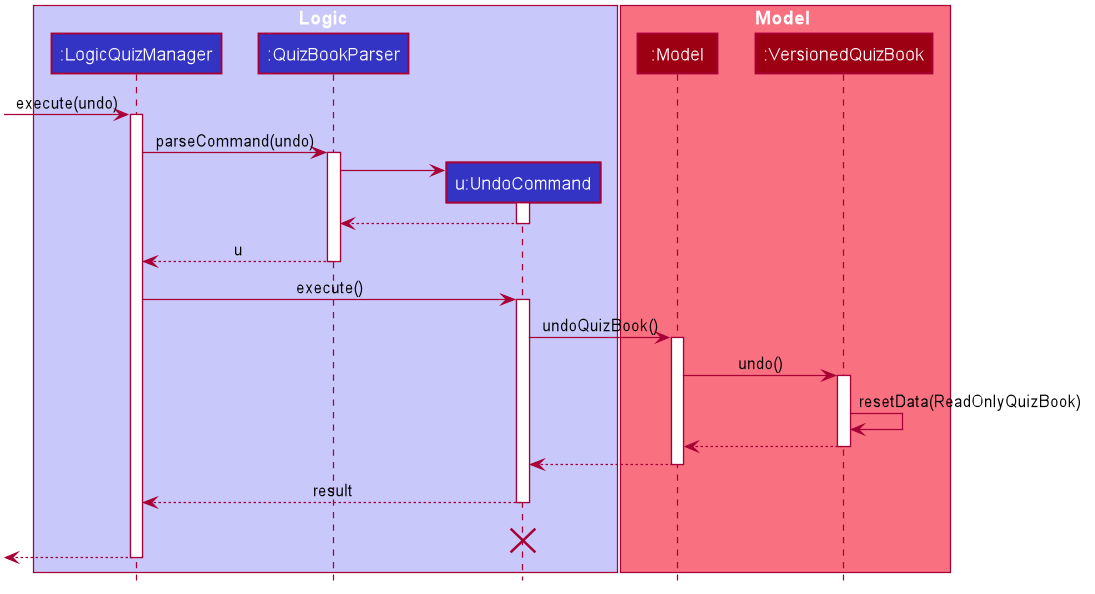

The diagram above was rendered by PlantUML. Its source (embedded in the PNG):
@startuml








skinparam BackgroundColor #FFFFFFF

skinparam Shadowing false

skinparam Class {
    FontColor #FFFFFF
    BorderThickness 1
    BorderColor #FFFFFF
    StereotypeFontColor #FFFFFF
    FontName Arial
}

skinparam Actor {
    BorderColor #000000
    Color #000000
    FontName Arial
}

skinparam Sequence {
    MessageAlign center
    BoxFontSize 15
    BoxPadding 0
    BoxFontColor #FFFFFF
    FontName Arial
}

skinparam Participant {
    FontColor #FFFFFFF
    Padding 20
}

skinparam MinClassWidth 50
skinparam ParticipantPadding 10
skinparam Shadowing false
skinparam DefaultTextAlignment center
skinparam packageStyle Rectangle

hide footbox
hide members
hide circle

box Logic #C8C8FA
participant ":LogicQuizManager" as LogicQuizManager #3333C4
participant ":QuizBookParser" as QuizBookParser #3333C4
participant "u:UndoCommand" as UndoCommand #3333C4
end box

box Model #F97181
participant ":Model" as Model #9D0012
participant ":VersionedQuizBook" as VersionedQuizBook #9D0012
end box
[-> LogicQuizManager : execute(undo)
activate LogicQuizManager

LogicQuizManager -> QuizBookParser : parseCommand(undo)
activate QuizBookParser

create UndoCommand
QuizBookParser -> UndoCommand
activate UndoCommand

UndoCommand --> QuizBookParser
deactivate UndoCommand

QuizBookParser --> LogicQuizManager : u
deactivate QuizBookParser

LogicQuizManager -> UndoCommand : execute()
activate UndoCommand

UndoCommand -> Model : undoQuizBook()
activate Model

Model -> VersionedQuizBook : undo()
activate VersionedQuizBook

VersionedQuizBook -> VersionedQuizBook :resetData(ReadOnlyQuizBook)
VersionedQuizBook --> Model :
deactivate VersionedQuizBook

Model --> UndoCommand
deactivate Model

UndoCommand --> LogicQuizManager : result
deactivate UndoCommand
UndoCommand -[hidden]-> LogicQuizManager : result
destroy UndoCommand

[<--LogicQuizManager
deactivate LogicQuizManager
@enduml